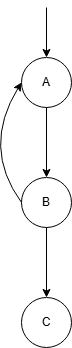

The diagram above was exported from draw.io. Its source (the exported page's mxGraphModel, read from the mxfile embedded in the PNG):
<mxGraphModel dx="1006" dy="601" grid="1" gridSize="10" guides="1" tooltips="1" connect="1" arrows="1" fold="1" page="1" pageScale="1" pageWidth="827" pageHeight="1169" math="0" shadow="0">
  <root>
    <mxCell id="0" />
    <mxCell id="1" parent="0" />
    <mxCell id="rUrerc4EQ4jBHfXDEdFt-3" value="A" style="ellipse;whiteSpace=wrap;html=1;aspect=fixed;fillColor=none;" vertex="1" parent="1">
      <mxGeometry x="200" y="240" width="50" height="50" as="geometry" />
    </mxCell>
    <mxCell id="rUrerc4EQ4jBHfXDEdFt-16" value="B" style="ellipse;whiteSpace=wrap;html=1;aspect=fixed;fillColor=none;" vertex="1" parent="1">
      <mxGeometry x="200" y="360" width="50" height="50" as="geometry" />
    </mxCell>
    <mxCell id="rUrerc4EQ4jBHfXDEdFt-17" value="C" style="ellipse;whiteSpace=wrap;html=1;aspect=fixed;fillColor=none;" vertex="1" parent="1">
      <mxGeometry x="200" y="480" width="50" height="50" as="geometry" />
    </mxCell>
    <mxCell id="rUrerc4EQ4jBHfXDEdFt-18" value="" style="endArrow=classic;html=1;rounded=0;entryX=0.5;entryY=0;entryDx=0;entryDy=0;" edge="1" parent="1" target="rUrerc4EQ4jBHfXDEdFt-3">
      <mxGeometry width="50" height="50" relative="1" as="geometry">
        <mxPoint x="225" y="190" as="sourcePoint" />
        <mxPoint x="260" y="160" as="targetPoint" />
      </mxGeometry>
    </mxCell>
    <mxCell id="rUrerc4EQ4jBHfXDEdFt-19" value="" style="endArrow=classic;html=1;rounded=0;exitX=0.5;exitY=1;exitDx=0;exitDy=0;entryX=0.5;entryY=0;entryDx=0;entryDy=0;" edge="1" parent="1" source="rUrerc4EQ4jBHfXDEdFt-3" target="rUrerc4EQ4jBHfXDEdFt-16">
      <mxGeometry width="50" height="50" relative="1" as="geometry">
        <mxPoint x="300" y="450" as="sourcePoint" />
        <mxPoint x="350" y="400" as="targetPoint" />
      </mxGeometry>
    </mxCell>
    <mxCell id="rUrerc4EQ4jBHfXDEdFt-20" value="" style="endArrow=classic;html=1;rounded=0;exitX=0.5;exitY=1;exitDx=0;exitDy=0;entryX=0.5;entryY=0;entryDx=0;entryDy=0;" edge="1" parent="1" source="rUrerc4EQ4jBHfXDEdFt-16" target="rUrerc4EQ4jBHfXDEdFt-17">
      <mxGeometry width="50" height="50" relative="1" as="geometry">
        <mxPoint x="360" y="480" as="sourcePoint" />
        <mxPoint x="410" y="430" as="targetPoint" />
      </mxGeometry>
    </mxCell>
    <mxCell id="rUrerc4EQ4jBHfXDEdFt-21" value="" style="endArrow=classic;html=1;rounded=0;exitX=0;exitY=0.5;exitDx=0;exitDy=0;entryX=0;entryY=0.5;entryDx=0;entryDy=0;curved=1;" edge="1" parent="1" source="rUrerc4EQ4jBHfXDEdFt-16" target="rUrerc4EQ4jBHfXDEdFt-3">
      <mxGeometry width="50" height="50" relative="1" as="geometry">
        <mxPoint x="110" y="370" as="sourcePoint" />
        <mxPoint x="160" y="320" as="targetPoint" />
        <Array as="points">
          <mxPoint x="160" y="330" />
        </Array>
      </mxGeometry>
    </mxCell>
  </root>
</mxGraphModel>